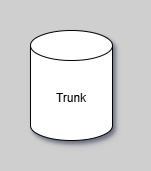

The diagram above was exported from draw.io. Its source (the exported page's mxGraphModel, read from the mxfile embedded in the PNG):
<mxGraphModel dx="854" dy="-5444" grid="1" gridSize="10" guides="1" tooltips="1" connect="1" arrows="1" fold="1" page="1" pageScale="1" pageWidth="1654" pageHeight="1169" background="#CFCFCF" math="0" shadow="1">
  <root>
    <mxCell id="0" />
    <mxCell id="1" parent="0" />
    <mxCell id="DNTbaHUEwBKlj5W9ei1k-1" value="Trunk" style="shape=cylinder3;whiteSpace=wrap;html=1;boundedLbl=1;backgroundOutline=1;size=15;shadow=1" parent="1" vertex="1">
      <mxGeometry x="40" y="7040" width="82" height="110" as="geometry" />
    </mxCell>
    <mxCell id="border-rect" value="" style="rounded=0;strokeColor=none;fillColor=none;" parent="1" vertex="1">
      <mxGeometry x="10" y="7010" width="140" height="160" as="geometry" />
    </mxCell>
  </root>
</mxGraphModel>